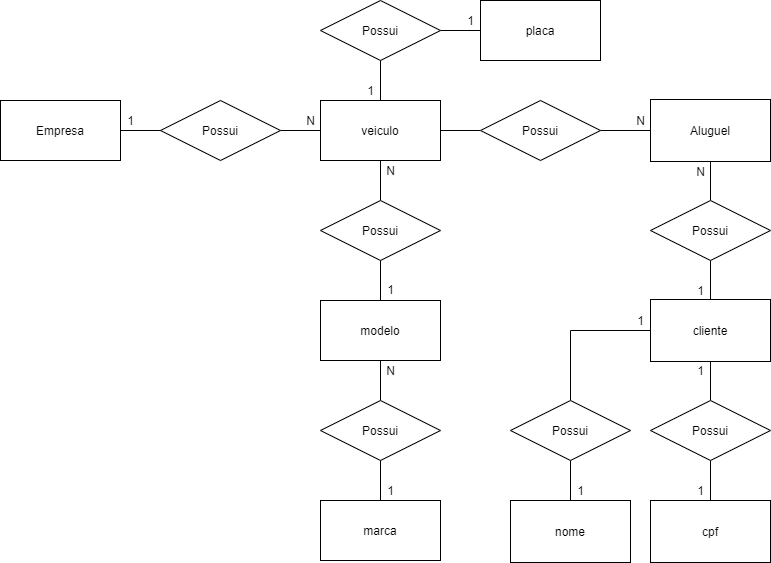

The diagram above was exported from draw.io. Its source (the exported page's mxGraphModel, read from the mxfile embedded in the PNG):
<mxGraphModel dx="942" dy="557" grid="1" gridSize="10" guides="1" tooltips="1" connect="1" arrows="1" fold="1" page="1" pageScale="1" pageWidth="827" pageHeight="1169" math="0" shadow="0">
  <root>
    <mxCell id="0" />
    <mxCell id="1" parent="0" />
    <mxCell id="ancM57tyOlV-cjNeAVnt-8" value="" style="edgeStyle=orthogonalEdgeStyle;rounded=0;orthogonalLoop=1;jettySize=auto;html=1;endArrow=none;endFill=0;" edge="1" parent="1" source="ancM57tyOlV-cjNeAVnt-1" target="ancM57tyOlV-cjNeAVnt-7">
      <mxGeometry relative="1" as="geometry" />
    </mxCell>
    <mxCell id="ancM57tyOlV-cjNeAVnt-1" value="veiculo" style="rounded=0;whiteSpace=wrap;html=1;" vertex="1" parent="1">
      <mxGeometry x="360" y="140" width="120" height="60" as="geometry" />
    </mxCell>
    <mxCell id="ancM57tyOlV-cjNeAVnt-6" value="" style="edgeStyle=orthogonalEdgeStyle;rounded=0;orthogonalLoop=1;jettySize=auto;html=1;endArrow=none;endFill=0;" edge="1" parent="1" source="ancM57tyOlV-cjNeAVnt-2" target="ancM57tyOlV-cjNeAVnt-1">
      <mxGeometry relative="1" as="geometry" />
    </mxCell>
    <mxCell id="ancM57tyOlV-cjNeAVnt-2" value="Possui" style="shape=rhombus;perimeter=rhombusPerimeter;whiteSpace=wrap;html=1;align=center;" vertex="1" parent="1">
      <mxGeometry x="200" y="140" width="120" height="60" as="geometry" />
    </mxCell>
    <mxCell id="ancM57tyOlV-cjNeAVnt-5" value="" style="edgeStyle=orthogonalEdgeStyle;rounded=0;orthogonalLoop=1;jettySize=auto;html=1;endArrow=none;endFill=0;" edge="1" parent="1" source="ancM57tyOlV-cjNeAVnt-3" target="ancM57tyOlV-cjNeAVnt-2">
      <mxGeometry relative="1" as="geometry" />
    </mxCell>
    <mxCell id="ancM57tyOlV-cjNeAVnt-3" value="Empresa" style="rounded=0;whiteSpace=wrap;html=1;" vertex="1" parent="1">
      <mxGeometry x="40" y="140" width="120" height="60" as="geometry" />
    </mxCell>
    <mxCell id="ancM57tyOlV-cjNeAVnt-30" value="" style="edgeStyle=orthogonalEdgeStyle;rounded=0;orthogonalLoop=1;jettySize=auto;html=1;endArrow=none;endFill=0;" edge="1" parent="1" source="ancM57tyOlV-cjNeAVnt-7" target="ancM57tyOlV-cjNeAVnt-9">
      <mxGeometry relative="1" as="geometry" />
    </mxCell>
    <mxCell id="ancM57tyOlV-cjNeAVnt-7" value="Possui" style="shape=rhombus;perimeter=rhombusPerimeter;whiteSpace=wrap;html=1;align=center;" vertex="1" parent="1">
      <mxGeometry x="520" y="140" width="120" height="60" as="geometry" />
    </mxCell>
    <mxCell id="ancM57tyOlV-cjNeAVnt-27" value="" style="edgeStyle=orthogonalEdgeStyle;rounded=0;orthogonalLoop=1;jettySize=auto;html=1;endArrow=none;endFill=0;" edge="1" parent="1" source="ancM57tyOlV-cjNeAVnt-9" target="ancM57tyOlV-cjNeAVnt-26">
      <mxGeometry relative="1" as="geometry" />
    </mxCell>
    <mxCell id="ancM57tyOlV-cjNeAVnt-9" value="Aluguel" style="rounded=0;whiteSpace=wrap;html=1;" vertex="1" parent="1">
      <mxGeometry x="690" y="139" width="120" height="62" as="geometry" />
    </mxCell>
    <mxCell id="ancM57tyOlV-cjNeAVnt-11" value="placa" style="rounded=0;whiteSpace=wrap;html=1;" vertex="1" parent="1">
      <mxGeometry x="520" y="40" width="120" height="60" as="geometry" />
    </mxCell>
    <mxCell id="ancM57tyOlV-cjNeAVnt-16" value="" style="edgeStyle=orthogonalEdgeStyle;rounded=0;orthogonalLoop=1;jettySize=auto;html=1;endArrow=none;endFill=0;" edge="1" parent="1" source="ancM57tyOlV-cjNeAVnt-12" target="ancM57tyOlV-cjNeAVnt-14">
      <mxGeometry relative="1" as="geometry" />
    </mxCell>
    <mxCell id="ancM57tyOlV-cjNeAVnt-61" value="" style="edgeStyle=orthogonalEdgeStyle;rounded=0;orthogonalLoop=1;jettySize=auto;html=1;endArrow=none;endFill=0;" edge="1" parent="1" source="ancM57tyOlV-cjNeAVnt-12" target="ancM57tyOlV-cjNeAVnt-1">
      <mxGeometry relative="1" as="geometry" />
    </mxCell>
    <mxCell id="ancM57tyOlV-cjNeAVnt-12" value="Possui" style="shape=rhombus;perimeter=rhombusPerimeter;whiteSpace=wrap;html=1;align=center;" vertex="1" parent="1">
      <mxGeometry x="360" y="240" width="120" height="60" as="geometry" />
    </mxCell>
    <mxCell id="ancM57tyOlV-cjNeAVnt-66" value="" style="edgeStyle=orthogonalEdgeStyle;rounded=0;orthogonalLoop=1;jettySize=auto;html=1;endArrow=none;endFill=0;" edge="1" parent="1" source="ancM57tyOlV-cjNeAVnt-14" target="ancM57tyOlV-cjNeAVnt-15">
      <mxGeometry relative="1" as="geometry" />
    </mxCell>
    <mxCell id="ancM57tyOlV-cjNeAVnt-14" value="modelo" style="rounded=0;whiteSpace=wrap;html=1;" vertex="1" parent="1">
      <mxGeometry x="360" y="340" width="120" height="60" as="geometry" />
    </mxCell>
    <mxCell id="ancM57tyOlV-cjNeAVnt-23" value="" style="edgeStyle=orthogonalEdgeStyle;rounded=0;orthogonalLoop=1;jettySize=auto;html=1;endArrow=none;endFill=0;" edge="1" parent="1" source="ancM57tyOlV-cjNeAVnt-15" target="ancM57tyOlV-cjNeAVnt-18">
      <mxGeometry relative="1" as="geometry" />
    </mxCell>
    <mxCell id="ancM57tyOlV-cjNeAVnt-15" value="Possui" style="shape=rhombus;perimeter=rhombusPerimeter;whiteSpace=wrap;html=1;align=center;" vertex="1" parent="1">
      <mxGeometry x="360" y="440" width="120" height="60" as="geometry" />
    </mxCell>
    <mxCell id="ancM57tyOlV-cjNeAVnt-18" value="marca" style="rounded=0;whiteSpace=wrap;html=1;" vertex="1" parent="1">
      <mxGeometry x="360" y="540" width="120" height="60" as="geometry" />
    </mxCell>
    <mxCell id="ancM57tyOlV-cjNeAVnt-20" value="" style="edgeStyle=orthogonalEdgeStyle;rounded=0;orthogonalLoop=1;jettySize=auto;html=1;endArrow=none;endFill=0;" edge="1" parent="1" source="ancM57tyOlV-cjNeAVnt-19" target="ancM57tyOlV-cjNeAVnt-1">
      <mxGeometry relative="1" as="geometry" />
    </mxCell>
    <mxCell id="ancM57tyOlV-cjNeAVnt-22" value="" style="edgeStyle=orthogonalEdgeStyle;rounded=0;orthogonalLoop=1;jettySize=auto;html=1;endArrow=none;endFill=0;" edge="1" parent="1" source="ancM57tyOlV-cjNeAVnt-19" target="ancM57tyOlV-cjNeAVnt-11">
      <mxGeometry relative="1" as="geometry" />
    </mxCell>
    <mxCell id="ancM57tyOlV-cjNeAVnt-19" value="Possui" style="shape=rhombus;perimeter=rhombusPerimeter;whiteSpace=wrap;html=1;align=center;" vertex="1" parent="1">
      <mxGeometry x="360" y="40" width="120" height="60" as="geometry" />
    </mxCell>
    <mxCell id="ancM57tyOlV-cjNeAVnt-33" value="" style="edgeStyle=orthogonalEdgeStyle;rounded=0;orthogonalLoop=1;jettySize=auto;html=1;endArrow=none;endFill=0;" edge="1" parent="1" source="ancM57tyOlV-cjNeAVnt-26" target="ancM57tyOlV-cjNeAVnt-32">
      <mxGeometry relative="1" as="geometry" />
    </mxCell>
    <mxCell id="ancM57tyOlV-cjNeAVnt-26" value="Possui" style="shape=rhombus;perimeter=rhombusPerimeter;whiteSpace=wrap;html=1;align=center;" vertex="1" parent="1">
      <mxGeometry x="690" y="240" width="120" height="60" as="geometry" />
    </mxCell>
    <mxCell id="ancM57tyOlV-cjNeAVnt-35" value="" style="edgeStyle=orthogonalEdgeStyle;rounded=0;orthogonalLoop=1;jettySize=auto;html=1;endArrow=none;endFill=0;" edge="1" parent="1" source="ancM57tyOlV-cjNeAVnt-32" target="ancM57tyOlV-cjNeAVnt-34">
      <mxGeometry relative="1" as="geometry" />
    </mxCell>
    <mxCell id="ancM57tyOlV-cjNeAVnt-39" style="edgeStyle=orthogonalEdgeStyle;rounded=0;orthogonalLoop=1;jettySize=auto;html=1;endArrow=none;endFill=0;" edge="1" parent="1" source="ancM57tyOlV-cjNeAVnt-32" target="ancM57tyOlV-cjNeAVnt-38">
      <mxGeometry relative="1" as="geometry" />
    </mxCell>
    <mxCell id="ancM57tyOlV-cjNeAVnt-32" value="cliente" style="rounded=0;whiteSpace=wrap;html=1;" vertex="1" parent="1">
      <mxGeometry x="690" y="339" width="120" height="62" as="geometry" />
    </mxCell>
    <mxCell id="ancM57tyOlV-cjNeAVnt-37" value="" style="edgeStyle=orthogonalEdgeStyle;rounded=0;orthogonalLoop=1;jettySize=auto;html=1;endArrow=none;endFill=0;startArrow=none;" edge="1" parent="1" target="ancM57tyOlV-cjNeAVnt-36">
      <mxGeometry relative="1" as="geometry">
        <mxPoint x="740" y="540" as="sourcePoint" />
      </mxGeometry>
    </mxCell>
    <mxCell id="ancM57tyOlV-cjNeAVnt-52" value="" style="edgeStyle=orthogonalEdgeStyle;rounded=0;orthogonalLoop=1;jettySize=auto;html=1;endArrow=none;endFill=0;" edge="1" parent="1" source="ancM57tyOlV-cjNeAVnt-34" target="ancM57tyOlV-cjNeAVnt-36">
      <mxGeometry relative="1" as="geometry" />
    </mxCell>
    <mxCell id="ancM57tyOlV-cjNeAVnt-34" value="Possui" style="shape=rhombus;perimeter=rhombusPerimeter;whiteSpace=wrap;html=1;align=center;" vertex="1" parent="1">
      <mxGeometry x="690" y="440" width="120" height="60" as="geometry" />
    </mxCell>
    <mxCell id="ancM57tyOlV-cjNeAVnt-36" value="cpf" style="rounded=0;whiteSpace=wrap;html=1;" vertex="1" parent="1">
      <mxGeometry x="690" y="540" width="120" height="62" as="geometry" />
    </mxCell>
    <mxCell id="ancM57tyOlV-cjNeAVnt-44" value="" style="edgeStyle=orthogonalEdgeStyle;rounded=0;orthogonalLoop=1;jettySize=auto;html=1;endArrow=none;endFill=0;" edge="1" parent="1" source="ancM57tyOlV-cjNeAVnt-38" target="ancM57tyOlV-cjNeAVnt-40">
      <mxGeometry relative="1" as="geometry" />
    </mxCell>
    <mxCell id="ancM57tyOlV-cjNeAVnt-38" value="Possui" style="shape=rhombus;perimeter=rhombusPerimeter;whiteSpace=wrap;html=1;align=center;" vertex="1" parent="1">
      <mxGeometry x="550" y="440" width="120" height="60" as="geometry" />
    </mxCell>
    <mxCell id="ancM57tyOlV-cjNeAVnt-40" value="nome" style="rounded=0;whiteSpace=wrap;html=1;" vertex="1" parent="1">
      <mxGeometry x="550" y="540" width="120" height="62" as="geometry" />
    </mxCell>
    <mxCell id="ancM57tyOlV-cjNeAVnt-45" value="1" style="text;html=1;align=center;verticalAlign=middle;resizable=0;points=[];autosize=1;strokeColor=none;fillColor=none;" vertex="1" parent="1">
      <mxGeometry x="160" y="150" width="20" height="20" as="geometry" />
    </mxCell>
    <mxCell id="ancM57tyOlV-cjNeAVnt-46" value="1" style="text;html=1;align=center;verticalAlign=middle;resizable=0;points=[];autosize=1;strokeColor=none;fillColor=none;" vertex="1" parent="1">
      <mxGeometry x="420" y="319" width="20" height="20" as="geometry" />
    </mxCell>
    <mxCell id="ancM57tyOlV-cjNeAVnt-49" value="N" style="text;html=1;align=center;verticalAlign=middle;resizable=0;points=[];autosize=1;strokeColor=none;fillColor=none;" vertex="1" parent="1">
      <mxGeometry x="670" y="150" width="20" height="20" as="geometry" />
    </mxCell>
    <mxCell id="ancM57tyOlV-cjNeAVnt-55" value="N" style="text;html=1;align=center;verticalAlign=middle;resizable=0;points=[];autosize=1;strokeColor=none;fillColor=none;" vertex="1" parent="1">
      <mxGeometry x="730" y="201" width="20" height="20" as="geometry" />
    </mxCell>
    <mxCell id="ancM57tyOlV-cjNeAVnt-56" value="1" style="text;html=1;align=center;verticalAlign=middle;resizable=0;points=[];autosize=1;strokeColor=none;fillColor=none;" vertex="1" parent="1">
      <mxGeometry x="670" y="350" width="20" height="20" as="geometry" />
    </mxCell>
    <mxCell id="ancM57tyOlV-cjNeAVnt-57" value="1" style="text;html=1;align=center;verticalAlign=middle;resizable=0;points=[];autosize=1;strokeColor=none;fillColor=none;" vertex="1" parent="1">
      <mxGeometry x="730" y="400" width="20" height="20" as="geometry" />
    </mxCell>
    <mxCell id="ancM57tyOlV-cjNeAVnt-58" value="1" style="text;html=1;align=center;verticalAlign=middle;resizable=0;points=[];autosize=1;strokeColor=none;fillColor=none;" vertex="1" parent="1">
      <mxGeometry x="610" y="520" width="20" height="20" as="geometry" />
    </mxCell>
    <mxCell id="ancM57tyOlV-cjNeAVnt-59" value="1" style="text;html=1;align=center;verticalAlign=middle;resizable=0;points=[];autosize=1;strokeColor=none;fillColor=none;" vertex="1" parent="1">
      <mxGeometry x="730" y="520" width="20" height="20" as="geometry" />
    </mxCell>
    <mxCell id="ancM57tyOlV-cjNeAVnt-48" value="1" style="text;html=1;align=center;verticalAlign=middle;resizable=0;points=[];autosize=1;strokeColor=none;fillColor=none;" vertex="1" parent="1">
      <mxGeometry x="420" y="520" width="20" height="20" as="geometry" />
    </mxCell>
    <mxCell id="ancM57tyOlV-cjNeAVnt-62" value="N" style="text;html=1;align=center;verticalAlign=middle;resizable=0;points=[];autosize=1;strokeColor=none;fillColor=none;" vertex="1" parent="1">
      <mxGeometry x="420" y="200" width="20" height="20" as="geometry" />
    </mxCell>
    <mxCell id="ancM57tyOlV-cjNeAVnt-47" value="1" style="text;html=1;align=center;verticalAlign=middle;resizable=0;points=[];autosize=1;strokeColor=none;fillColor=none;" vertex="1" parent="1">
      <mxGeometry x="400" y="120" width="20" height="20" as="geometry" />
    </mxCell>
    <mxCell id="ancM57tyOlV-cjNeAVnt-64" value="N" style="text;html=1;align=center;verticalAlign=middle;resizable=0;points=[];autosize=1;strokeColor=none;fillColor=none;" vertex="1" parent="1">
      <mxGeometry x="340" y="150" width="20" height="20" as="geometry" />
    </mxCell>
    <mxCell id="ancM57tyOlV-cjNeAVnt-67" value="N" style="text;html=1;align=center;verticalAlign=middle;resizable=0;points=[];autosize=1;strokeColor=none;fillColor=none;" vertex="1" parent="1">
      <mxGeometry x="420" y="400" width="20" height="20" as="geometry" />
    </mxCell>
    <mxCell id="ancM57tyOlV-cjNeAVnt-68" value="1" style="text;html=1;align=center;verticalAlign=middle;resizable=0;points=[];autosize=1;strokeColor=none;fillColor=none;" vertex="1" parent="1">
      <mxGeometry x="500" y="50" width="20" height="20" as="geometry" />
    </mxCell>
    <mxCell id="ancM57tyOlV-cjNeAVnt-69" value="1" style="text;html=1;align=center;verticalAlign=middle;resizable=0;points=[];autosize=1;strokeColor=none;fillColor=none;" vertex="1" parent="1">
      <mxGeometry x="730" y="320" width="20" height="20" as="geometry" />
    </mxCell>
  </root>
</mxGraphModel>